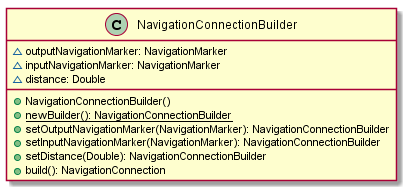

The diagram above was rendered by PlantUML. Its source (embedded in the PNG):
@startuml

    class NavigationConnectionBuilder {
        ~outputNavigationMarker: NavigationMarker
        ~inputNavigationMarker: NavigationMarker
        ~distance: Double
        +NavigationConnectionBuilder()
        {static} +newBuilder(): NavigationConnectionBuilder
        +setOutputNavigationMarker(NavigationMarker): NavigationConnectionBuilder
        +setInputNavigationMarker(NavigationMarker): NavigationConnectionBuilder
        +setDistance(Double): NavigationConnectionBuilder
        +build(): NavigationConnection
    }

@enduml